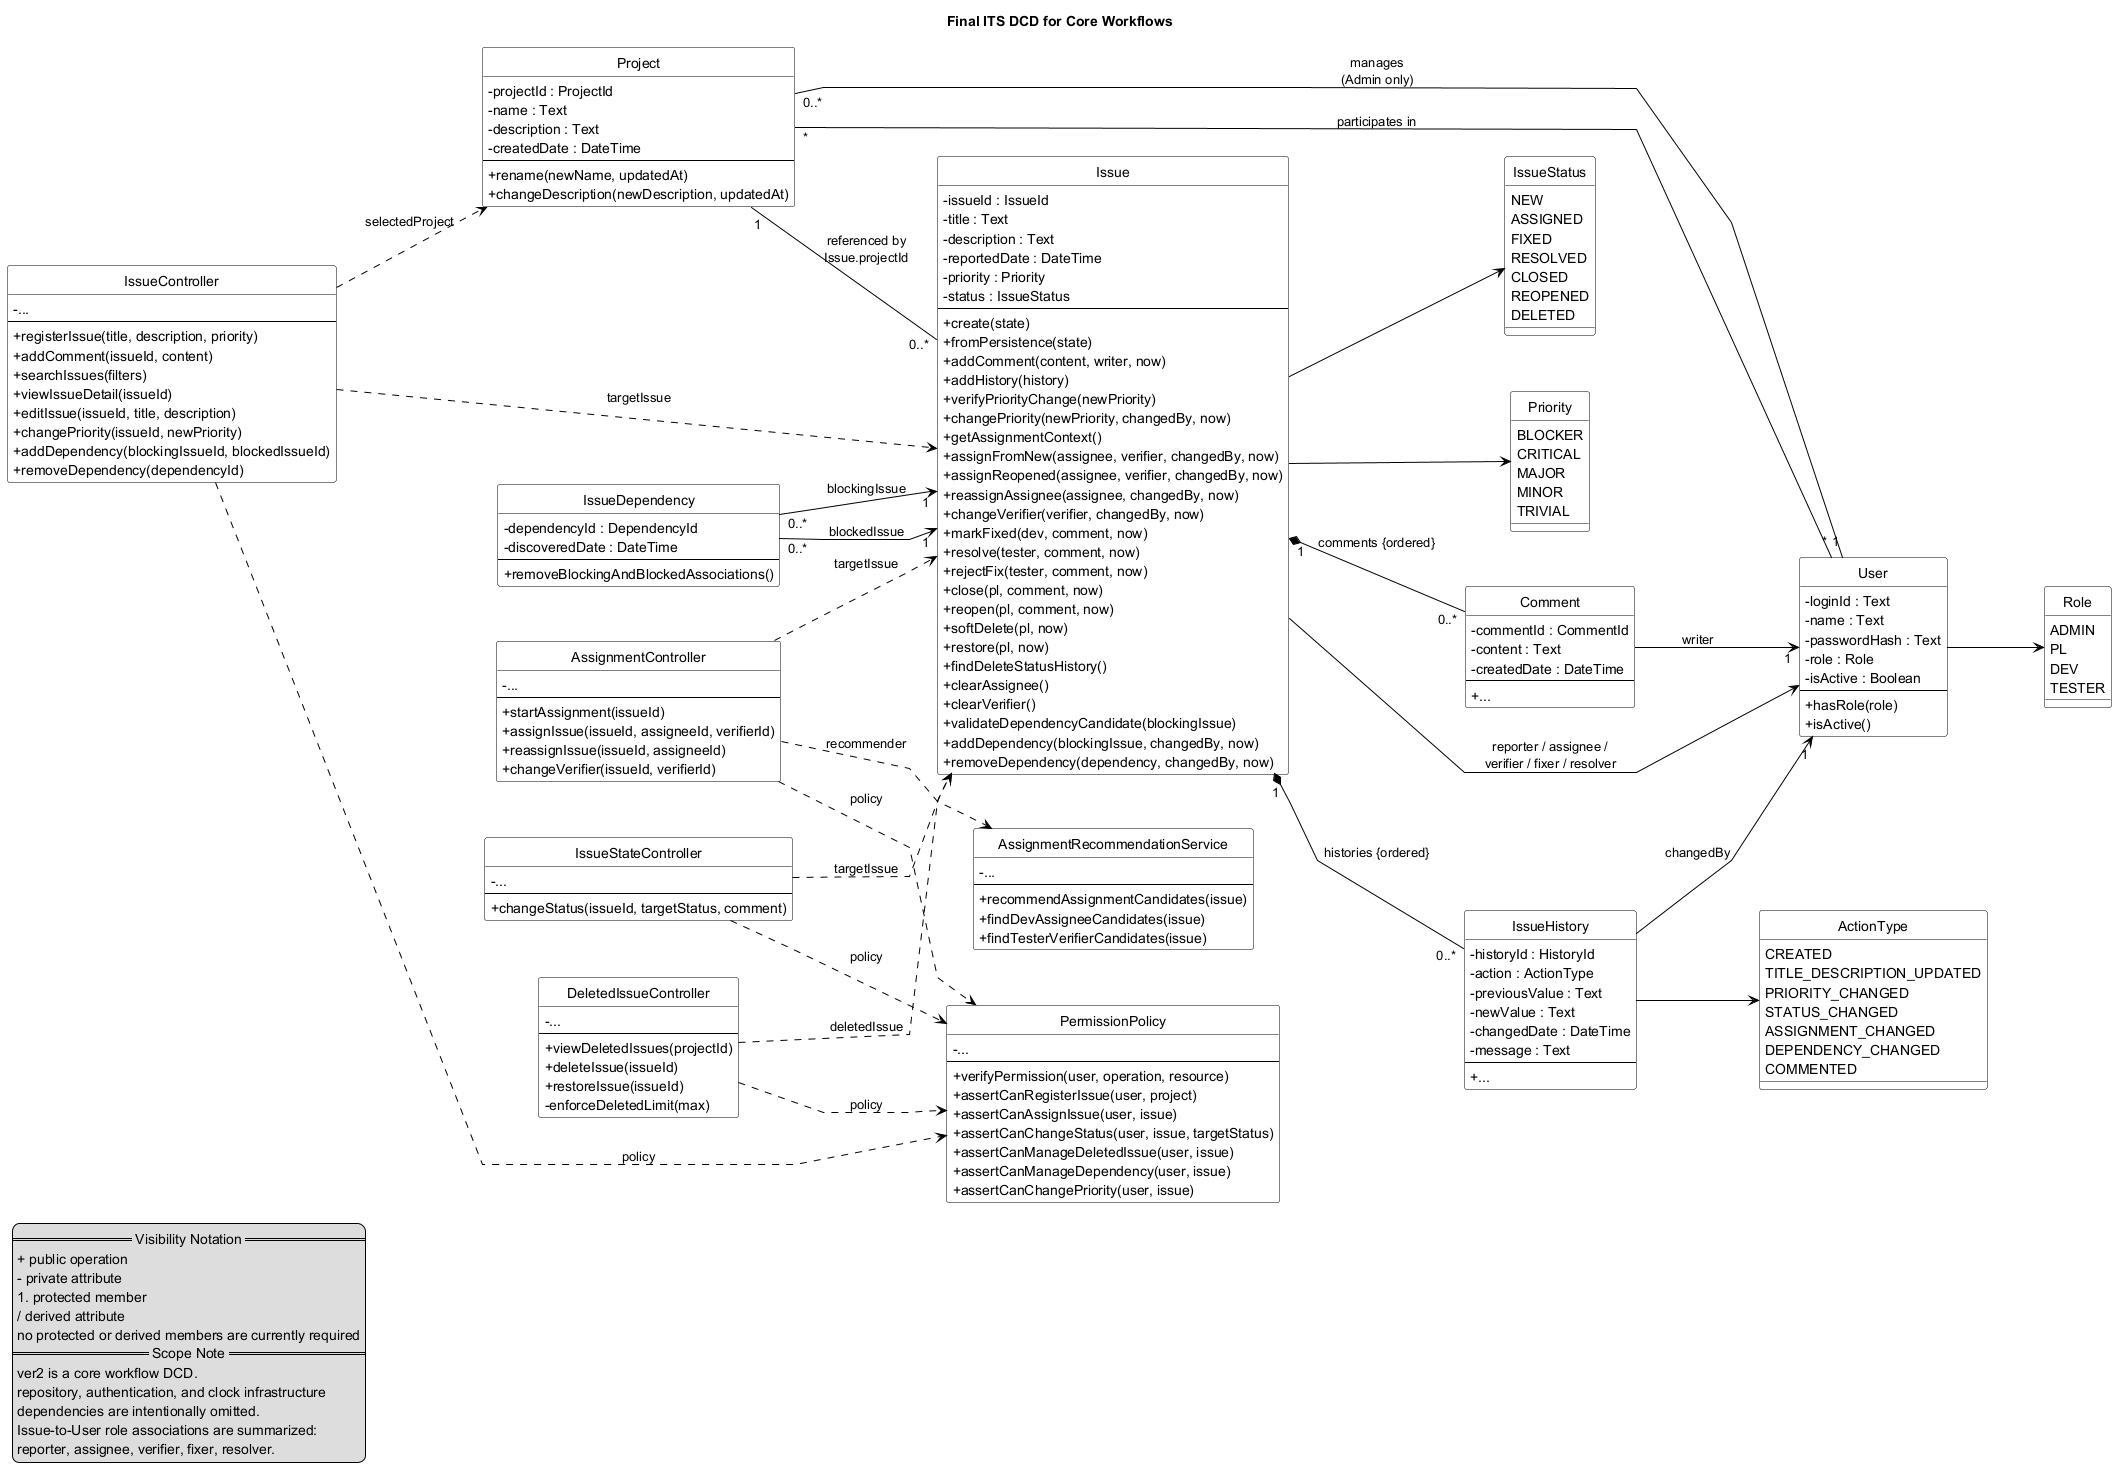

The diagram above was rendered by PlantUML. Its source (embedded in the PNG):
@startuml its_dcd_ver2

title Final ITS DCD for Core Workflows

left to right direction
hide circle
hide stereotype
skinparam monochrome true
skinparam shadowing false
skinparam classAttributeIconSize 0
skinparam linetype polyline
skinparam nodesep 55
skinparam ranksep 55
skinparam class {
  BackgroundColor white
  BorderColor black
  FontColor black
  ArrowColor black
}

legend left
  == Visibility Notation ==
  + public operation
  - private attribute
  # protected member
  / derived attribute
  no protected or derived members are currently required
  == Scope Note ==
  ver2 is a core workflow DCD.
  repository, authentication, and clock infrastructure
  dependencies are intentionally omitted.
  Issue-to-User role associations are summarized:
  reporter, assignee, verifier, fixer, resolver.
endlegend

class Project {
  - projectId : ProjectId
  - name : Text
  - description : Text
  - createdDate : DateTime
  --
  + rename(newName, updatedAt)
  + changeDescription(newDescription, updatedAt)
}

class IssueController {
  - ...
  --
  + registerIssue(title, description, priority)
  + addComment(issueId, content)
  + searchIssues(filters)
  + viewIssueDetail(issueId)
  + editIssue(issueId, title, description)
  + changePriority(issueId, newPriority)
  + addDependency(blockingIssueId, blockedIssueId)
  + removeDependency(dependencyId)
}

class AssignmentController {
  - ...
  --
  + startAssignment(issueId)
  + assignIssue(issueId, assigneeId, verifierId)
  + reassignIssue(issueId, assigneeId)
  + changeVerifier(issueId, verifierId)
}

class IssueStateController {
  - ...
  --
  + changeStatus(issueId, targetStatus, comment)
}

class DeletedIssueController {
  - ...
  --
  + viewDeletedIssues(projectId)
  + deleteIssue(issueId)
  + restoreIssue(issueId)
  - enforceDeletedLimit(max)
}

class PermissionPolicy {
  - ...
  --
  + verifyPermission(user, operation, resource)
  + assertCanRegisterIssue(user, project)
  + assertCanAssignIssue(user, issue)
  + assertCanChangeStatus(user, issue, targetStatus)
  + assertCanManageDeletedIssue(user, issue)
  + assertCanManageDependency(user, issue)
  + assertCanChangePriority(user, issue)
}

class AssignmentRecommendationService {
  - ...
  --
  + recommendAssignmentCandidates(issue)
  + findDevAssigneeCandidates(issue)
  + findTesterVerifierCandidates(issue)
}

class Issue {
  - issueId : IssueId
  - title : Text
  - description : Text
  - reportedDate : DateTime
  - priority : Priority
  - status : IssueStatus
  --
  + create(state)
  + fromPersistence(state)
  + addComment(content, writer, now)
  + addHistory(history)
  + verifyPriorityChange(newPriority)
  + changePriority(newPriority, changedBy, now)
  + getAssignmentContext()
  + assignFromNew(assignee, verifier, changedBy, now)
  + assignReopened(assignee, verifier, changedBy, now)
  + reassignAssignee(assignee, changedBy, now)
  + changeVerifier(verifier, changedBy, now)
  + markFixed(dev, comment, now)
  + resolve(tester, comment, now)
  + rejectFix(tester, comment, now)
  + close(pl, comment, now)
  + reopen(pl, comment, now)
  + softDelete(pl, now)
  + restore(pl, now)
  + findDeleteStatusHistory()
  + clearAssignee()
  + clearVerifier()
  + validateDependencyCandidate(blockingIssue)
  + addDependency(blockingIssue, changedBy, now)
  + removeDependency(dependency, changedBy, now)
}

class Comment {
  - commentId : CommentId
  - content : Text
  - createdDate : DateTime
  --
  + ...
}

class IssueHistory {
  - historyId : HistoryId
  - action : ActionType
  - previousValue : Text
  - newValue : Text
  - changedDate : DateTime
  - message : Text
  --
  + ...
}

class IssueDependency {
  - dependencyId : DependencyId
  - discoveredDate : DateTime
  --
  + removeBlockingAndBlockedAssociations()
}

class User {
  - loginId : Text
  - name : Text
  - passwordHash : Text
  - role : Role
  - isActive : Boolean
  --
  + hasRole(role)
  + isActive()
}

enum Role {
  ADMIN
  PL
  DEV
  TESTER
}

enum IssueStatus {
  NEW
  ASSIGNED
  FIXED
  RESOLVED
  CLOSED
  REOPENED
  DELETED
}

enum Priority {
  BLOCKER
  CRITICAL
  MAJOR
  MINOR
  TRIVIAL
}

enum ActionType {
  CREATED
  TITLE_DESCRIPTION_UPDATED
  PRIORITY_CHANGED
  STATUS_CHANGED
  ASSIGNMENT_CHANGED
  DEPENDENCY_CHANGED
  COMMENTED
}

IssueController ..> Project : selectedProject
IssueController ..> Issue : targetIssue
IssueController ..> PermissionPolicy : policy

AssignmentController ..> Issue : targetIssue
AssignmentController ..> PermissionPolicy : policy
AssignmentController ..> AssignmentRecommendationService : recommender

IssueStateController ..> Issue : targetIssue
IssueStateController ..> PermissionPolicy : policy

DeletedIssueController ..> Issue : deletedIssue
DeletedIssueController ..> PermissionPolicy : policy

Project "1" -- "0..*" Issue : referenced by\nIssue.projectId
User "*" -- "*" Project : participates in
User "1" -- "0..*" Project : manages\n(Admin only)

Issue "1" *-- "0..*" Comment : comments {ordered}
Issue "1" *-- "0..*" IssueHistory : histories {ordered}

IssueDependency "0..*" --> "1" Issue : blockingIssue
IssueDependency "0..*" --> "1" Issue : blockedIssue

Issue --> User : reporter / assignee /\nverifier / fixer / resolver

Comment --> "1" User : writer
IssueHistory --> "1" User : changedBy

Issue --> IssueStatus
Issue --> Priority
IssueHistory --> ActionType
User --> Role

@enduml